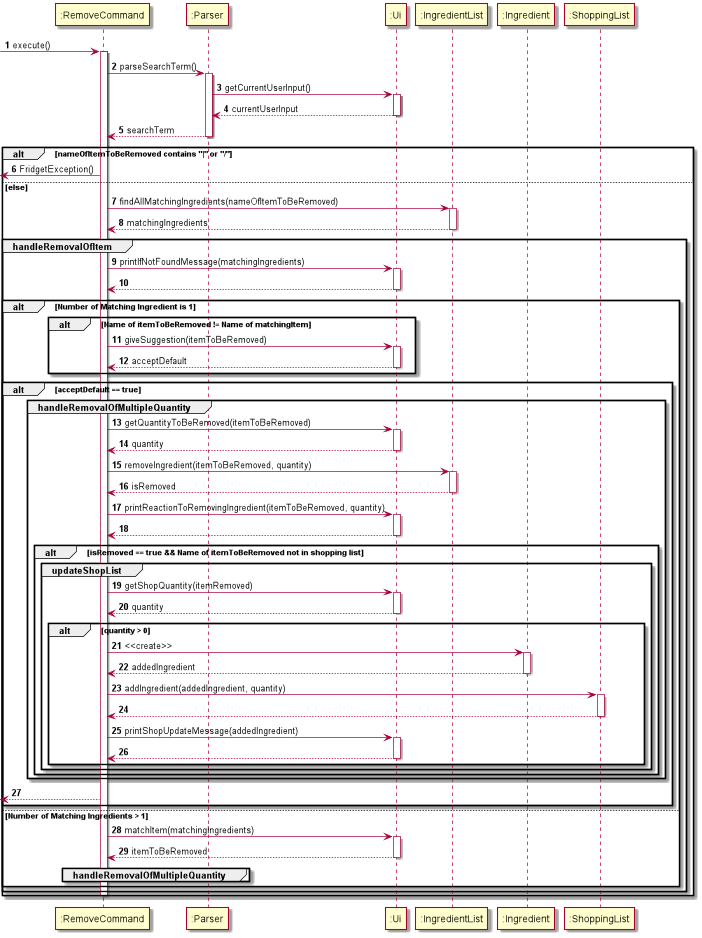

The diagram above was rendered by PlantUML. Its source (embedded in the PNG):
@startuml
'https://plantuml.com/sequence-diagram

autonumber

-> ":RemoveCommand"++: execute()

":RemoveCommand" -> ":Parser"++: parseSearchTerm()

":Parser" -> ":Ui"++: getCurrentUserInput()
":Parser" <-- ":Ui"--: currentUserInput

":RemoveCommand" <-- ":Parser"--: searchTerm

alt nameOfItemToBeRemoved contains "|" or "/"

<- ":RemoveCommand": FridgetException()

else else

":RemoveCommand" -> ":IngredientList"++: findAllMatchingIngredients(nameOfItemToBeRemoved)
":RemoveCommand" <-- ":IngredientList"--: matchingIngredients

    group handleRemovalOfItem

        ":RemoveCommand" -> ":Ui"++: printIfNotFoundMessage(matchingIngredients)
        ":RemoveCommand" <-- ":Ui"--

        alt Number of Matching Ingredient is 1

            alt Name of itemToBeRemoved != Name of matchingItem
                ":RemoveCommand" -> ":Ui"++: giveSuggestion(itemToBeRemoved)
                ":RemoveCommand" <-- ":Ui"--: acceptDefault
            end

            alt acceptDefault == true

                group handleRemovalOfMultipleQuantity

                    ":RemoveCommand" -> ":Ui"++: getQuantityToBeRemoved(itemToBeRemoved)
                    ":RemoveCommand" <-- ":Ui"--: quantity

                    ":RemoveCommand" -> ":IngredientList"++: removeIngredient(itemToBeRemoved, quantity)
                    ":RemoveCommand" <-- ":IngredientList"--: isRemoved

                    ":RemoveCommand" -> ":Ui"++: printReactionToRemovingIngredient(itemToBeRemoved, quantity)
                    ":RemoveCommand" <-- ":Ui"--

                    alt isRemoved == true && Name of itemToBeRemoved not in shopping list

                        group updateShopList

                            ":RemoveCommand" -> ":Ui"++: getShopQuantity(itemRemoved)
                            ":RemoveCommand" <-- ":Ui"--: quantity

                            alt quantity > 0
                                ":RemoveCommand" -> ":Ingredient"++: <<create>>
                                ":RemoveCommand" <-- ":Ingredient"--: addedIngredient

                                ":RemoveCommand" -> ":ShoppingList"++: addIngredient(addedIngredient, quantity)
                                ":RemoveCommand" <-- ":ShoppingList"--

                                ":RemoveCommand" -> ":Ui"++: printShopUpdateMessage(addedIngredient)
                                ":RemoveCommand" <-- ":Ui"--
                            end

                        end

                    end

                end

                <-- ":RemoveCommand"

            end

        else Number of Matching Ingredients > 1

            ":RemoveCommand" -> ":Ui"++: matchItem(matchingIngredients)
            ":RemoveCommand" <-- ":Ui"--: itemToBeRemoved

            group handleRemovalOfMultipleQuantity
            end

        end

    end
    deactivate ":RemoveCommand"
end

@enduml